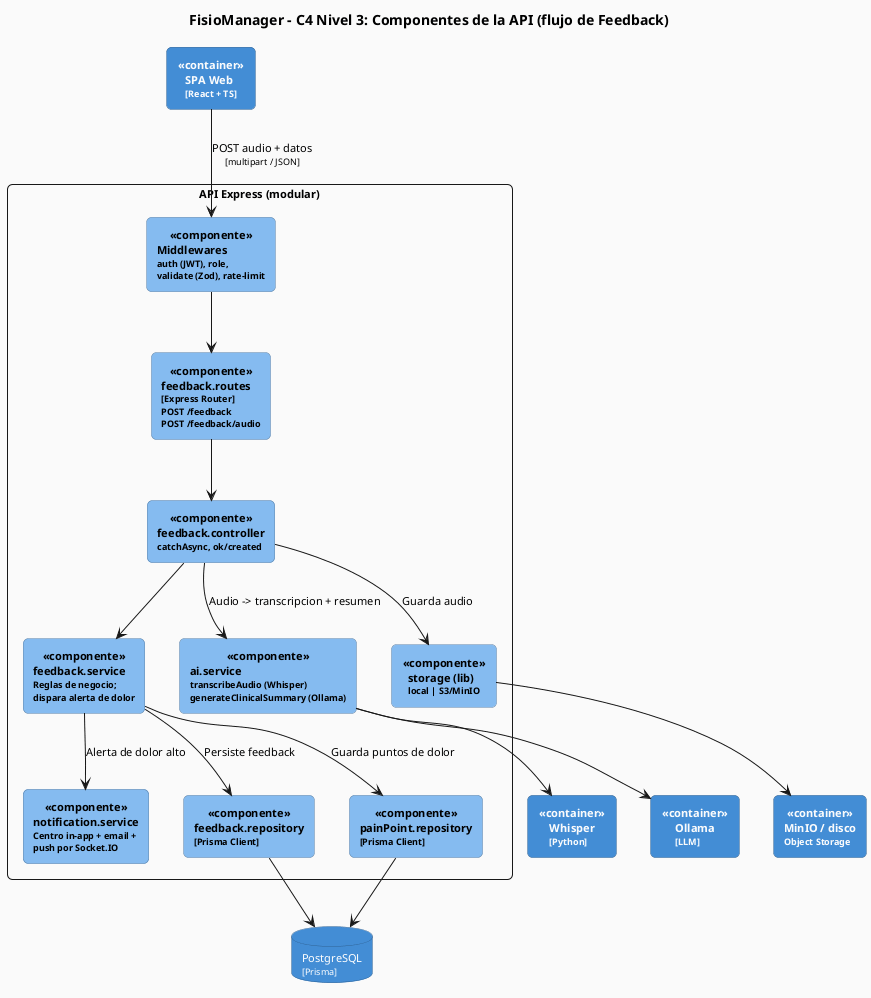

The diagram above was rendered by PlantUML. Its source (embedded in the PNG):
@startuml FisioManager_C4_Componentes


skinparam backgroundColor #FAFAFA
skinparam defaultFontName Arial
skinparam defaultFontSize 11
skinparam shadowing false
skinparam roundCorner 10

skinparam rectangle {
    BackgroundColor<<componente>> #85BBF0
    BorderColor<<componente>> #5D82A8
    FontColor<<componente>> #000000
    BackgroundColor<<container>> #438DD5
    BorderColor<<container>> #2E6295
    FontColor<<container>> white
    FontStyle bold
}

skinparam database {
    BackgroundColor #438DD5
    BorderColor #2E6295
    FontColor white
}

title <b>FisioManager - C4 Nivel 3: Componentes de la API (flujo de Feedback)</b>

rectangle "SPA Web\n<size:9>[React + TS]</size>" as spa <<container>>
database "PostgreSQL\n<size:9>[Prisma]</size>" as bd
rectangle "MinIO / disco\n<size:9>Object Storage</size>" as minio <<container>>
rectangle "Whisper\n<size:9>[Python]</size>" as whisper <<container>>
rectangle "Ollama\n<size:9>[LLM]</size>" as ollama <<container>>

rectangle "**API Express (modular)**" as boundary {

    rectangle "Middlewares\n<size:9>auth (JWT), role,</size>\n<size:9>validate (Zod), rate-limit</size>" as mw <<componente>>

    rectangle "feedback.routes\n<size:9>[Express Router]</size>\n<size:9>POST /feedback</size>\n<size:9>POST /feedback/audio</size>" as routes <<componente>>

    rectangle "feedback.controller\n<size:9>catchAsync, ok/created</size>" as ctrl <<componente>>

    rectangle "feedback.service\n<size:9>Reglas de negocio;</size>\n<size:9>dispara alerta de dolor</size>" as svc <<componente>>

    rectangle "ai.service\n<size:9>transcribeAudio (Whisper)</size>\n<size:9>generateClinicalSummary (Ollama)</size>" as ai <<componente>>

    rectangle "storage (lib)\n<size:9>local | S3/MinIO</size>" as storage <<componente>>

    rectangle "notification.service\n<size:9>Centro in-app + email +</size>\n<size:9>push por Socket.IO</size>" as notif <<componente>>

    rectangle "feedback.repository\n<size:9>[Prisma Client]</size>" as repo <<componente>>

    rectangle "painPoint.repository\n<size:9>[Prisma Client]</size>" as repoPain <<componente>>
}

spa --> mw : POST audio + datos\n<size:9>[multipart / JSON]</size>
mw --> routes
routes --> ctrl
ctrl --> svc
ctrl --> ai : Audio -> transcripcion + resumen
ai --> whisper
ai --> ollama
ctrl --> storage : Guarda audio
storage --> minio
svc --> repo : Persiste feedback
svc --> repoPain : Guarda puntos de dolor
svc --> notif : Alerta de dolor alto
repo --> bd
repoPain --> bd

@enduml